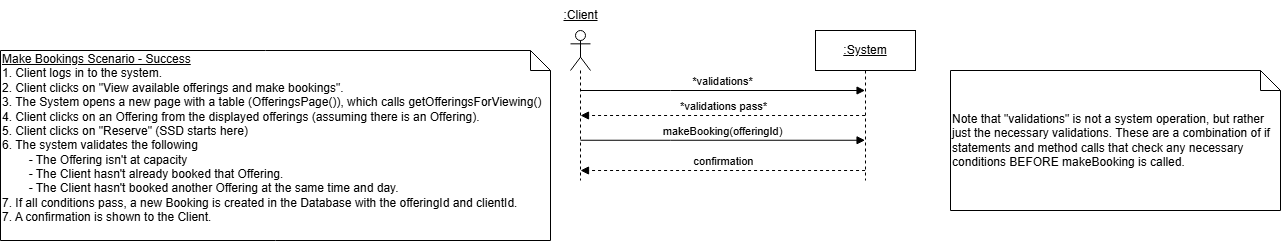

The diagram above was exported from draw.io. Its source (the exported page's mxGraphModel, read from the mxfile embedded in the PNG):
<mxGraphModel dx="2284" dy="746" grid="1" gridSize="10" guides="1" tooltips="1" connect="1" arrows="1" fold="1" page="1" pageScale="1" pageWidth="850" pageHeight="1100" math="0" shadow="0">
  <root>
    <mxCell id="0" />
    <mxCell id="1" parent="0" />
    <mxCell id="QT0idfkxXLzTyoDSYEQH-2" value="" style="shape=umlLifeline;perimeter=lifelinePerimeter;whiteSpace=wrap;html=1;container=1;dropTarget=0;collapsible=0;recursiveResize=0;outlineConnect=0;portConstraint=eastwest;newEdgeStyle={&quot;curved&quot;:0,&quot;rounded&quot;:0};participant=umlActor;" parent="1" vertex="1">
      <mxGeometry x="80" y="50" width="20" height="150" as="geometry" />
    </mxCell>
    <mxCell id="QT0idfkxXLzTyoDSYEQH-3" value="&lt;u&gt;:Client&lt;/u&gt;" style="text;html=1;align=center;verticalAlign=middle;resizable=0;points=[];autosize=1;strokeColor=none;fillColor=none;" parent="1" vertex="1">
      <mxGeometry x="60" y="20" width="60" height="30" as="geometry" />
    </mxCell>
    <mxCell id="QT0idfkxXLzTyoDSYEQH-4" value="&lt;u&gt;:System&lt;/u&gt;" style="shape=umlLifeline;perimeter=lifelinePerimeter;whiteSpace=wrap;html=1;container=1;dropTarget=0;collapsible=0;recursiveResize=0;outlineConnect=0;portConstraint=eastwest;newEdgeStyle={&quot;curved&quot;:0,&quot;rounded&quot;:0};" parent="1" vertex="1">
      <mxGeometry x="325" y="50" width="100" height="150" as="geometry" />
    </mxCell>
    <mxCell id="QT0idfkxXLzTyoDSYEQH-15" value="makeBooking(offeringId)" style="html=1;verticalAlign=bottom;endArrow=block;edgeStyle=elbowEdgeStyle;elbow=vertical;curved=0;rounded=0;" parent="1" edge="1">
      <mxGeometry relative="1" as="geometry">
        <mxPoint x="89.99857142857144" y="159.76" as="sourcePoint" />
        <Array as="points">
          <mxPoint x="180.07" y="159.76" />
        </Array>
        <mxPoint x="374.57" y="159.76" as="targetPoint" />
        <mxPoint as="offset" />
      </mxGeometry>
    </mxCell>
    <mxCell id="QT0idfkxXLzTyoDSYEQH-17" value="confirmation" style="html=1;verticalAlign=bottom;endArrow=block;edgeStyle=elbowEdgeStyle;elbow=vertical;curved=0;rounded=0;dashed=1;" parent="1" edge="1">
      <mxGeometry x="0.0003" relative="1" as="geometry">
        <mxPoint x="374.57" y="190" as="sourcePoint" />
        <Array as="points">
          <mxPoint x="180.07" y="190" />
        </Array>
        <mxPoint x="89.99857142857144" y="190" as="targetPoint" />
        <mxPoint as="offset" />
      </mxGeometry>
    </mxCell>
    <mxCell id="LRU_EcB0eDfxrB6BmX2D-1" value="&lt;u&gt;Make Bookings Scenario - Success&lt;/u&gt;&lt;div&gt;1. Client logs in to the system.&lt;/div&gt;&lt;div&gt;2. Client clicks on &quot;View available offerings and make bookings&quot;.&lt;/div&gt;&lt;div&gt;3. The System opens a new page with a table (OfferingsPage()), which calls&amp;nbsp;&lt;span style=&quot;background-color: initial;&quot;&gt;getOfferingsForViewing()&lt;/span&gt;&lt;/div&gt;&lt;div&gt;&lt;span style=&quot;background-color: initial;&quot;&gt;4.&amp;nbsp;&lt;/span&gt;&lt;span style=&quot;background-color: initial;&quot;&gt;Client clicks on an Offering from the displayed offerings (assuming there is an Offering).&amp;nbsp;&lt;/span&gt;&lt;/div&gt;&lt;div&gt;&lt;span style=&quot;background-color: initial;&quot;&gt;5. Client clicks on &quot;Reserve&quot; (SSD starts here)&lt;/span&gt;&lt;/div&gt;&lt;div&gt;&lt;span style=&quot;background-color: initial;&quot;&gt;6. The system validates the following&lt;/span&gt;&lt;/div&gt;&lt;div&gt;&lt;span style=&quot;background-color: initial;&quot;&gt;&lt;span style=&quot;white-space: pre;&quot;&gt;&#09;&lt;/span&gt;- The Offering isn't at capacity&lt;br&gt;&lt;/span&gt;&lt;/div&gt;&lt;div&gt;&lt;span style=&quot;background-color: initial;&quot;&gt;&lt;span style=&quot;white-space: pre;&quot;&gt;&#09;&lt;/span&gt;- The Client hasn't already booked that Offering.&lt;br&gt;&lt;/span&gt;&lt;/div&gt;&lt;div&gt;&lt;span style=&quot;background-color: initial;&quot;&gt;&lt;span style=&quot;white-space: pre;&quot;&gt;&#09;&lt;/span&gt;- The Client hasn't booked another Offering at the same time and day.&lt;br&gt;&lt;/span&gt;&lt;/div&gt;&lt;div&gt;7. If all conditions pass, a new Booking is created in the Database with the offeringId and clientId.&lt;/div&gt;&lt;div&gt;&lt;span style=&quot;background-color: initial;&quot;&gt;7.&amp;nbsp;&lt;/span&gt;&lt;span style=&quot;background-color: initial;&quot;&gt;A confirmation is shown to the Client.&amp;nbsp;&lt;/span&gt;&lt;/div&gt;&lt;div&gt;&lt;span style=&quot;background-color: initial;&quot;&gt;&lt;br&gt;&lt;/span&gt;&lt;/div&gt;" style="shape=note;size=20;whiteSpace=wrap;html=1;align=left;" parent="1" vertex="1">
      <mxGeometry x="-490" y="70" width="550" height="190" as="geometry" />
    </mxCell>
    <mxCell id="LRU_EcB0eDfxrB6BmX2D-2" value="*validations*" style="html=1;verticalAlign=bottom;endArrow=block;edgeStyle=elbowEdgeStyle;elbow=vertical;curved=0;rounded=0;" parent="1" edge="1">
      <mxGeometry relative="1" as="geometry">
        <mxPoint x="89.99857142857144" y="110" as="sourcePoint" />
        <Array as="points">
          <mxPoint x="180.07" y="110" />
        </Array>
        <mxPoint x="374.57" y="110" as="targetPoint" />
        <mxPoint as="offset" />
      </mxGeometry>
    </mxCell>
    <mxCell id="LRU_EcB0eDfxrB6BmX2D-3" value="Note that &quot;validations&quot; is not a system operation, but rather just the necessary validations. These are a combination of if statements and method calls that check any necessary conditions BEFORE makeBooking is called." style="shape=note;size=20;whiteSpace=wrap;html=1;align=left;" parent="1" vertex="1">
      <mxGeometry x="460" y="90" width="330" height="140" as="geometry" />
    </mxCell>
    <mxCell id="ayLGxCF-yTGPYFoYTUvz-2" value="*validations pass*" style="html=1;verticalAlign=bottom;endArrow=block;edgeStyle=elbowEdgeStyle;elbow=vertical;curved=0;rounded=0;dashed=1;" parent="1" edge="1">
      <mxGeometry x="0.0003" relative="1" as="geometry">
        <mxPoint x="374.57" y="135" as="sourcePoint" />
        <Array as="points">
          <mxPoint x="180.07" y="135" />
        </Array>
        <mxPoint x="89.99857142857144" y="135" as="targetPoint" />
        <mxPoint as="offset" />
      </mxGeometry>
    </mxCell>
  </root>
</mxGraphModel>